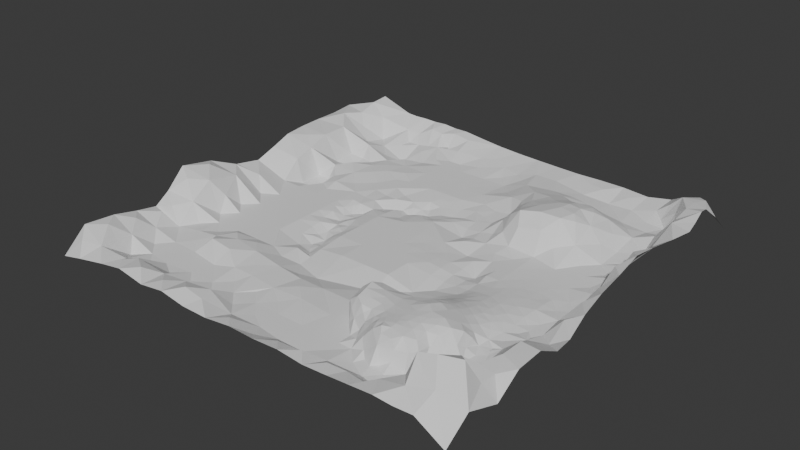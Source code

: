 # Source: floor.blend  (saved by Blender 4.3.34; exported with 4.5.12 LTS)
import bpy
from mathutils import Matrix  # noqa: F401  (used for matrix-valued properties, if any)

bpy.ops.wm.read_factory_settings(use_empty=True)
scene = bpy.context.scene
scene.name = 'Scene'

# ---- collections
col_collection = bpy.data.collections.new('Collection'); scene.collection.children.link(col_collection)

# ---- world
world_world = bpy.data.worlds.new('World'); scene.world = world_world
world_world.use_nodes = True; world_world.node_tree.nodes.clear()
_N = world_world.node_tree.nodes; _L = world_world.node_tree.links
n0 = _N.new('ShaderNodeOutputWorld'); n0.name = 'World Output'; n0.location = (300, 300)
n1 = _N.new('ShaderNodeBackground'); n1.name = 'Background'; n1.location = (10, 300)
n1.inputs[0].default_value = (0.05088, 0.05088, 0.05088, 1.0)
_L.new(n1.outputs[0], n0.inputs[0])
n0.is_active_output = True
world_world.color = (0.05088, 0.05088, 0.05088)
world_world.sun_shadow_jitter_overblur = 0.0

# ---- meshes
me_plane_003 = bpy.data.meshes.new('Plane.003')
me_plane_003.from_pydata([(-19.1, -1.477, 2.44), (-18.55, -7.779, 3.356), (-15.0, 8.843, -0.04727), (-18.71, 19.54, 3.229), (-12.5, 15.0, -1.073), (-16.35, 6.725, -0.732), (-13.12, 18.36, 0.7766), (-16.55, -5.215, 1.388), (-17.16, 4.622, 1.498), (-13.75, 16.25, 0.009983), (14.25, -16.03, 1.506), (-11.25, 6.25, 0.04646), (-15.0, -2.5, 0.0), (-16.87, 2.497, 0.008775), (-12.09, 18.14, 0.7424), (-10.73, 18.12, 0.8096), (-14.54, 19.76, 1.94), (-12.69, 19.17, 1.304), (-11.24, 17.49, 0.2178), (-8.105, 18.3, 0.8214), (17.78, -18.26, 2.859), (15.69, -18.79, 2.552), (15.86, -20.29, 1.857), (4.878, 10.36, 1.262), (11.73, 8.422, 2.568), (13.82, 9.189, 0.8305), (7.702, 5.881, 1.75), (11.13, 9.119, 2.877), (8.179, 12.97, 1.771), (10.77, 7.557, 2.933), (6.627, 12.48, 1.838), (11.86, 11.27, 2.366), (8.609, 14.25, 0.8147), (7.063, 15.83, 0.6779), (6.061, 8.585, 2.069), (8.35, 15.76, 0.5168), (11.2, 6.006, 0.8756), (10.51, 12.82, 2.066), (11.19, 16.24, 0.2371), (13.89, 11.12, 1.045), (9.771, 10.56, 2.826), (10.69, -2.171, 0.1631), (13.87, 2.498, 0.01429), (17.03, -2.247, 0.1002), (14.89, -3.655, 0.2561), (16.72, -5.43, 0.0), (9.6, -3.938, 0.2101), (-10.58, 18.79, 1.337), (10.99, -5.1, 0.7725), (13.26, -8.41, 1.271), (10.46, -3.711, 0.3717), (8.057, -6.738, 0.2973), (11.26, -2.898, 0.3214), (11.38, -4.324, 0.5781), (12.2, -1.181, 0.2015), (13.73, -2.879, 0.3522), (8.887, -4.918, 0.1962), (13.86, -9.404, 1.348), (18.45, -5.734, 0.2834), (14.25, -9.456, 1.014), (9.762, -14.23, 2.56), (10.74, -12.41, 2.447), (9.273, -10.41, 2.268), (11.36, -1.757, 0.1999), (10.88, -11.44, 2.412), (13.53, 0.2582, 0.1084), (9.789, 6.25, 2.027), (12.01, -11.67, 2.326), (11.24, -10.27, 2.417), (8.683, -13.15, 2.22), (13.95, -12.09, 0.2841), (13.95, -10.04, 1.716), (10.17, -10.86, 2.363), (9.712, 13.47, 1.547), (10.12, -14.73, 2.291), (11.73, -11.07, 2.401), (9.463, -13.58, 2.444), (11.4, -14.78, 1.412), (9.129, -12.81, 2.383), (12.94, -13.26, 0.3682), (10.41, -13.41, 2.573), (12.43, -10.34, 2.375), (9.366, -11.36, 2.356), (12.51, -11.34, 2.3), (11.15, -14.8, 2.283), (16.8, -6.162, 0.2119), (12.35, -14.39, 1.428), (12.28, -13.36, 1.952), (-16.25, -16.25, 0.0), (9.446, -15.13, 0.9762), (9.546, -16.67, 4.736e-05), (-7.769, -17.37, 1.068), (8.902, -14.73, 1.259), (5.172, -12.36, 1.333), (4.922, -8.984, 0.5549), (8.886, -11.74, 2.337), (7.27, -10.05, 2.242), (6.704, -12.76, 1.719), (7.246, -12.41, 2.053), (3.281, -10.62, 0.0), (6.288, -8.477, 1.267), (5.878, 10.72, 1.866), (4.558, -9.316, 0.02947), (6.296, -12.46, 2.155), (2.812, -11.25, 0.0), (5.754, -8.5, 0.4301), (6.179, -18.68, 1.191), (8.406, -12.25, 2.257), (-2.5, -15.0, 0.0), (7.234, -14.12, 0.3552), (7.726, -13.94, 1.054), (-3.75, -16.25, 0.0), (18.89, -19.14, 1.509), (-7.5, -15.0, 0.0), (8.915, -17.29, 0.1281), (-0.3941, 12.04, 0.03869), (6.821, -13.34, 0.5467), (1.25, -16.25, 0.0), (9.683, -6.895, 1.253), (11.31, -15.03, 0.5304), (12.03, -18.75, 1.175), (7.982, -12.93, 1.982), (7.488, -17.5, 0.2562), (8.75, -16.25, 0.0), (3.75, -16.25, 0.0), (15.62, -5.621, 0.006067), (11.2, 12.15, 2.271), (14.14, -5.443, 0.3867), (13.75, -4.366, 0.4127), (9.73, -5.808, 0.7894), (15.6, -4.206, 0.03861), (10.84, 10.59, 2.685), (-12.26, 19.98, 1.832), (13.37, -5.374, 0.5766), (15.01, -1.186, 0.2313), (16.09, -4.805, 6.657e-08), (5.12, 9.478, 1.387), (-14.69, -17.82, 0.8668), (12.88, -14.15, 0.08865), (5.978, 7.33, 1.879), (13.1, -6.684, 0.8539), (2.856, 12.02, 0.8099), (15.36, -8.857, 0.03207), (11.68, -5.412, 0.8367), (8.266, -13.66, 1.817), (12.78, -13.76, 1.371), (6.875, -15.62, 0.0), (11.53, -11.96, 2.355), (8.174, -14.49, 1.073), (9.378, -12.19, 2.4), (11.74, -8.102, 1.778), (10.87, -6.99, 1.44), (13.47, -7.494, 0.8543), (12.52, -8.099, 1.501), (11.7, -6.432, 1.135), (15.62, -9.375, 0.0), (13.57, -11.75, 1.227), (-9.722, 20.11, 1.709), (14.36, -10.29, 0.6207), (14.15, -6.996, 0.4192), (15.39, -8.359, 0.0), (6.939, -8.07, 0.812), (9.376, -5.41, 0.5142), (14.5, -8.973, 0.1667), (12.67, -5.99, 0.8291), (8.867, -13.7, 2.238), (18.26, -9.219, 2.259), (15.39, -7.108, 0.003809), (13.87, -8.716, 0.9308), (14.85, -6.336, 0.1578), (16.13, -8.252, 0.2119), (13.48, -12.57, 0.2869), (-19.24, 13.68, 2.962), (14.77, -11.3, 0.09496), (13.0, -11.81, 1.902), (4.747, -9.262, 1.483), (5.52, -11.99, 2.342), (7.554, -11.63, 2.27), (5.866, -8.217, -0.273), (3.75, -10.0, 0.0), (4.209, -11.52, 1.017), (5.029, -8.743, -0.2847), (4.062, -11.25, 0.0001115), (4.584, -11.82, 1.593), (5.625, -13.12, 0.0), (-11.33, 11.33, 0.1836), (11.68, -9.009, 2.123), (10.75, -8.629, 2.217), (4.548, -10.35, 2.054), (8.796, -7.787, 1.439), (-6.397, 20.18, 1.439), (10.83, -13.29, 2.492), (10.06, -13.37, 2.555), (8.404, -11.16, 2.293), (10.05, -12.45, 2.473), (6.509, -11.57, 2.342), (1.246, 13.52, 0.2341), (12.25, -12.26, 2.104), (10.43, -13.96, 2.546), (14.56, -15.25, 1.507), (11.53, -12.9, 2.312), (-16.58, 14.22, 0.381), (9.727, -12.9, 2.486), (5.863, -12.85, 0.932), (7.373, -9.51, 2.089), (5.194, -10.02, 2.581), (6.37, -10.8, 2.421), (4.062, -12.5, 0.0), (15.02, 1.285, 0.01496), (7.781, -7.936, 1.202), (8.425, -7.148, 0.7884), (6.279, -7.493, -0.2847), (7.579, -6.221, -0.06037), (8.735, -6.087, 0.4745), (6.273, -6.225, -0.3593), (8.133, -10.01, 2.178), (6.88, -8.767, 1.747), (-8.75, 13.75, 0.0), (9.163, -9.424, 2.114), (-8.737, 16.86, 0.2176), (-8.75, 15.62, 0.0), (-13.76, 6.231, 0.1171), (-15.0, 2.5, 0.0), (14.44, -17.21, 2.039), (10.28, -18.48, 1.112), (-17.64, 0.01126, 1.296), (-13.79, 13.72, -0.217), (-12.62, -9.962, 0.4917), (-15.01, 6.61, -0.7753), (-16.25, 16.25, 0.009983), (-15.94, 1.25, 0.0), (-11.25, 13.75, 0.002146), (-11.26, 8.925, 0.3269), (10.35, -7.484, 1.697), (-9.371, -11.36, 0.9013), (-8.997, -8.632, 0.5309), (-9.531, -12.97, 0.0), (-11.25, -13.75, 0.0), (-13.75, -13.75, 0.0), (-11.49, -11.29, 1.131), (8.255, -8.79, 1.851), (8.168, -5.564, 0.06799), (10.69, -5.9, 1.004), (11.0, -7.955, 1.869), (-15.02, 3.775, -0.5405), (14.38, -14.69, 0.002743), (10.1, -11.78, 2.42), (5.431, -10.95, 2.538), (6.25, -13.75, 0.0), (7.225, -10.74, 2.312), (3.781, -8.426, -0.3603), (6.373, -9.965, 2.297), (5.349, -8.961, 2.055), (11.73, -7.413, 1.492), (15.89, 20.44, 1.615), (15.06, 17.52, 0.2924), (19.58, 18.63, 1.568), (16.43, 17.38, 1.456), (17.99, 11.82, 2.081), (16.84, 10.93, 0.1077), (17.72, 18.07, 2.606), (17.82, 16.36, 2.708), (19.17, 17.33, 2.716), (18.03, 13.32, 2.592), (7.068, 18.94, 0.8192), (19.69, 14.33, 2.79), (17.96, 10.33, 1.571), (15.94, 16.56, 0.0002596), (18.63, 20.18, 0.8236), (18.22, 19.32, 2.472), (14.18, 16.55, 0.0936), (17.14, 20.51, 2.006), (13.8, 13.74, 0.4722), (18.77, 11.99, 2.594), (19.91, 12.82, 2.57), (15.0, 12.49, 0.5263), (17.38, 15.14, 0.2798), (4.436, 11.28, 1.156), (-6.25, -13.75, 0.0), (12.53, 14.99, 0.2233), (16.28, 18.79, 2.399), (14.15, 18.38, 0.5745), (17.43, 12.11, 1.281), (12.35, 20.03, 0.7716), (11.05, 18.72, 0.7635), (15.23, 18.59, 1.41), (14.56, 20.29, 1.084), (8.54, 18.68, 0.8912), (9.873, 17.42, 0.2667), (4.068, 17.59, 0.7801), (1.1, 16.2, 0.4522), (7.361, 20.01, 0.9827), (12.21, 17.47, 0.3244), (2.647, 20.08, 0.9498), (4.669, 12.99, 1.515), (6.885, 14.36, 1.267), (9.815, -8.242, 1.974), (11.35, 13.55, 1.334), (2.539, 14.94, 0.8556), (7.193, 17.38, 0.4124), (-16.25, -6.25, 0.0), (-4.838, 17.8, 0.519), (-1.112, 16.23, 0.09295), (13.39, -10.84, 2.152), (-17.75, -2.76, 2.172), (0.04405, 17.15, 0.4387), (4.965, 20.05, 0.9117), (-3.419, 18.46, 0.6704), (-9.16, 19.16, 1.604), (10.34, -17.08, 9.473e-05), (-8.433, 20.16, 1.698), (1.788, 17.68, 0.7398), (-6.25, 16.25, 0.0), (-1.954, 20.14, 1.075), (-4.187, 16.51, 0.1972), (-4.207, 20.17, 1.21), (-13.84, 10.06, 0.1751), (-11.25, 16.25, -0.01079), (-6.25, 13.75, 0.0), (-11.73, 18.77, 1.552), (-3.75, 13.75, 0.0), (-2.5, 15.0, 0.0), (-20.37, -3.423, 3.109), (-7.5, 15.0, 0.0), (-7.5, 16.25, 0.0), (-3.75, 12.5, 0.0), (-7.422, 17.49, 0.6952), (-9.974, 17.47, 0.4352), (-14.46, 18.2, 0.9833), (-13.55, 19.87, 1.918), (8.125, -15.62, 0.0), (-17.42, -6.222, 2.991), (-17.77, 14.97, 1.497), (-17.66, 9.173, 2.432), (18.72, -20.04, 0.9501), (17.71, 14.67, 2.298), (-16.25, -3.75, 0.0), (-17.15, 17.3, 1.967), (-13.77, 4.54, -0.06588), (16.64, 13.32, 0.8672), (-18.33, -9.925, 1.549), (-18.62, -19.18, 1.734), (-16.36, 9.426, -0.2272), (-20.43, 11.04, 2.805), (-17.08, -10.33, 0.04954), (15.67, 18.16, 1.346), (-16.24, 11.36, 0.01466), (-15.0, -7.5, 0.0), (-12.5, 17.5, 0.000381), (-15.6, 19.75, 2.012), (-15.0, 12.62, 0.9451), (-19.61, 5.894, 3.044), (-18.97, -4.784, 3.622), (16.17, 0.7031, 0.0), (-13.5, -19.1, 1.725), (-17.23, -8.43, 1.757), (-20.84, 13.84, 2.558), (9.867, 18.72, 0.5879), (-17.8, 11.96, 2.366), (-13.8, 8.803, 0.6489), (-16.25, -13.75, 0.0), (-18.56, 15.65, 2.616), (-13.75, -1.25, 0.0), (-19.41, 3.776, 2.455), (18.21, -0.9635, 1.589), (-13.12, 0.625, 0.0), (12.53, -3.575, 0.4436), (-16.56, -0.9375, 0.0), (-9.194, 18.27, 0.3821), (-16.18, 4.282, -0.6993), (-1.838, 17.66, 0.4675), (-1.401, -11.25, 0.2459), (-11.42, -8.619, 0.6755), (-17.32, 6.747, 1.937), (-5.863, 17.72, 0.5901), (-8.505, -19.03, 1.636), (-13.76, 11.38, -0.211), (-16.95, -16.9, 1.357), (3.75, -15.0, 0.0), (16.24, -17.69, 3.35), (14.75, -15.82, 3.012), (6.25, -16.25, 0.0), (-14.98, 11.7, -0.2274), (-19.7, 1.891, 1.576), (-13.75, -6.25, 0.0), (-16.25, -8.75, 0.0), (-8.706, 17.47, 0.5681), (-13.75, -8.75, 0.001885), (-13.75, 1.25, 0.0), (-7.402, 19.16, 1.345), (-18.49, -10.96, 1.333), (-13.75, -3.75, 0.0), (13.54, -17.43, 0.8258), (-18.65, 7.566, 2.681), (1.158, -18.65, 0.4399), (-18.41, -13.8, 1.819), (5.0, -17.5, 0.0), (7.494, -16.25, 0.1281), (-4.251, -18.79, 1.445), (-12.5, -3.75, 0.0), (16.86, -13.17, 1.673), (15.62, -13.93, 0.838), (-13.75, 17.5, 0.0001905), (8.735, -15.03, 0.4584), (-13.75, -16.24, 0.07761), (-19.46, -15.2, 2.335), (-15.04, -12.43, 0.03161), (7.39, -19.91, 1.143), (-14.92, 7.565, 0.493), (1.562, -11.25, 0.0), (2.5, -17.5, 0.0), (7.301, -13.2, 1.402), (3.125, -12.5, 0.0), (0.3125, -17.19, 0.0), (-13.75, -11.21, 0.1797), (10.3, -12.98, 2.53), (-19.67, -9.113, 2.342), (-17.42, -12.55, 0.7207), (5.625, -15.62, 0.0), (-6.09, -18.8, 1.834), (11.42, -16.04, 4.736e-05), (11.56, -14.04, 2.305), (9.116, -14.43, 2.125), (-1.317, -18.7, 0.9388), (10.1, -15.95, 0.1385), (-19.83, -7.153, 4.032), (2.293, -19.81, 1.123), (15.54, -14.19, 1.814), (-4.879, -20.16, 1.21), (-2.475, -17.53, 0.2096), (9.307, -15.54, 0.1384), (-7.537, -12.5, 0.3097), (-4.902, -17.37, 1.411), (-5.481, -12.51, 0.2974), (10.65, -15.44, 0.1594), (8.616, -18.71, 1.233), (0.03658, -12.48, 0.2163), (-7.738, -9.867, 0.6528), (5.312, -14.06, 0.0), (-6.561, -8.132, -0.1647), (7.5, -15.0, 0.0), (-19.77, -12.66, 1.643), (1.371, -13.75, 0.118), (-1.25, -16.25, 0.0), (-6.418, -11.22, 0.3963), (-3.75, -13.75, 0.0), (-1.27, -13.75, 0.0286), (-3.723, -9.081, -0.3969), (-2.541, -20.01, 1.042), (5.0, -13.75, 0.0), (-7.301, -20.16, 1.618), (5.625, -14.38, 0.0), (-15.0, -20.04, 1.211), (-6.25, -16.25, 0.01852), (12.5, -16.25, 0.0), (-8.644, -16.36, 0.0), (-12.31, -20.25, 1.818), (3.647, -18.62, 0.8995), (18.94, -14.83, 2.075), (13.12, -15.62, 0.0), (4.062, -13.75, 0.0), (-12.5, -12.5, 0.0), (-18.24, -16.72, 2.403), (-12.81, -15.31, 0.0), (-11.02, -19.09, 1.913), (-16.77, -18.63, 1.644), (-17.13, -15.28, 1.234), (6.25, -15.0, 0.0), (-9.969, -17.73, 1.111), (5.0, -16.25, 0.0), (-12.89, -17.91, 1.562), (-18.67, 17.62, 3.127), (-17.58, -20.29, 0.858), (-19.71, -18.0, 2.437), (-11.26, -16.25, 0.07044), (-21.02, 16.36, 2.631), (14.26, -20.42, 2.071), (5.0, -15.0, 0.0), (18.91, -13.19, 1.889), (2.5, -15.0, 0.0), (5.0, -12.5, 0.0001753), (4.896, -19.85, 1.309), (14.62, -7.842, 0.1798), (14.15, -11.11, 1.133), (18.18, -11.29, 2.221), (13.16, -9.368, 1.763), (12.85, -12.64, 1.234), (15.21, -16.92, 4.024), (17.19, -4.609, 0.0), (17.44, -20.07, 1.743), (13.69, -6.314, 0.5876), (16.68, -16.67, 4.322), (15.07, -2.341, 0.3224), (19.91, -17.49, 1.701), (12.5, -15.0, 0.0), (11.86, -20.1, 1.606), (14.52, -12.6, 0.1192), (20.05, -12.07, 2.208), (-15.05, 5.049, -1.081), (16.86, -14.22, 3.038), (20.16, -14.62, 0.8337), (15.01, -9.999, 0.06542), (19.99, -7.117, 1.068), (-12.5, 2.5, 0.0), (16.25, -3.438, 0.0), (12.57, -4.828, 0.6221), (17.49, -7.497, 0.978), (-15.0, 0.0, 0.0), (12.54, -7.002, 1.12), (18.29, -3.516, 1.277), (19.47, -2.662, 1.77), (-20.74, 19.23, 1.785), (13.98, 1.426, 0.04116), (13.66, -1.183, 0.2412), (17.26, -0.2331, 0.005088), (19.8, -5.158, 0.9978), (18.18, 1.345, 1.736), (16.25, 3.75, 0.0), (19.11, 2.808, 2.562), (18.01, 4.109, 2.427), (18.03, 6.883, 2.555), (16.25, 6.25, 0.0), (16.25, 8.75, 0.0), (13.75, 6.25, 0.0), (13.76, 3.699, 0.0006347), (12.47, 4.371, 0.0004348), (18.93, 8.54, 2.538), (15.02, 2.517, 0.0007404), (17.28, 5.194, 0.5301), (15.0, 7.5, 0.0), (17.36, 2.575, 0.2906), (-15.0, 15.0, 0.01997), (17.2, 7.812, 0.5746), (18.95, 5.748, 2.986), (19.42, 15.9, 3.111), (0.0, 0.0, 0.0), (0.3406, 20.11, 1.004), (10.4, -9.535, 2.414), (9.721, 9.278, 2.975), (19.27, -0.03624, 2.288), (10.0, 0.01099, -0.003235), (-20.0, -20.13, 0.2065), (20.0, 20.0, 0.0), (20.01, -9.396, 2.284), (20.0, -20.02, 0.1592), (-10.34, 10.18, 0.2296), (19.52, 10.66, 2.598), (-10.27, -9.598, 0.819), (-20.25, -0.3574, 1.76), (5.264, 4.727, -0.1697), (10.16, 15.07, 0.4578), (15.0, -4.905, 0.1721), (7.51, 2.523, -0.2253), (15.0, 15.0, 0.0), (-5.0, -15.0, 0.0), (15.03, 9.973, 0.1545), (-5.0, 15.0, 0.0), (-0.6448, 4.811, -0.01749), (-5.0, 10.0, 0.0), (-2.5, 10.0, 0.0), (-10.0, 0.0, 0.0), (-5.003, -5.032, -0.2386), (2.5, 2.502, -0.1097), (5.324, 15.39, 0.9058), (5.046, -4.95, -0.7186), (2.562, -6.852, -0.7206), (0.0, -10.0, 0.0), (-15.0, -15.0, 0.0), (-5.149, 4.857, -0.3093), (-15.0, -5.0, 0.0), (0.0, -5.0, 0.0), (10.15, -4.855, 0.5879), (0.0, -15.0, 0.0), (5.011, 0.05376, -0.1334), (15.0, 5.0, 0.0), (2.5, -2.5, 0.0), (9.699, -19.93, 1.297), (7.442, 4.925, 0.2118), (7.514, -2.463, -0.3457), (-2.446, -8.162, -0.7937), (7.525, 0.08861, -0.7868), (4.18, -10.21, 1.073), (9.993, 4.988, 0.03798), (-10.0, -5.0, 0.0), (9.85, 20.02, 0.9637), (2.13, 7.574, -0.2175), (2.506, 5.016, -0.6768), (-2.5, -9.998, 0.005766), (2.5, -10.0, 0.0), (10.0, 2.5, 0.0), (0.0, 15.0, 0.0), (5.0, 2.512, -0.5968), (2.5, 10.0, 0.0), (-2.5, -5.0, 0.0), (-7.5, 10.0, 0.0), (0.1047, -7.508, -0.7449), (5.012, -2.488, -0.2323), (0.0, 2.5, 0.0), (-9.946, 15.01, -0.4465), (7.131, 6.953, 2.761), (-0.4386, 7.461, -0.5756), (8.887, 7.339, 3.021), (5.059, -7.485, -0.5694), (7.497, -4.972, -0.2372), (2.501, 0.004765, -0.0425), (12.57, 7.241, 1.112), (-2.937, -12.63, 0.1628), (-2.745, 6.821, -0.9785), (-14.85, -9.909, 0.2067), (-10.0, -15.0, 0.0), (-5.0, 0.0, 0.0), (-10.0, -2.5, 0.0), (-4.884, 7.39, -0.3799), (-10.0, -7.5, 0.0), (-8.125, -7.5, 0.0), (-9.652, -20.25, 1.361), (-4.993, -7.527, -0.6589), (-12.5, -7.5, 0.0), (-20.06, 8.424, 2.963), (-4.934, -9.992, 0.2865), (-7.502, 4.918, -0.09132), (-8.106, 2.408, -0.7673), (-7.498, 12.5, 0.01195), (-2.5, 3.125, 0.0), (-2.845, 4.888, -0.2557), (-7.489, -5.079, -0.6126), (-2.5, -2.5, 0.0), (-5.0, 2.5, 0.0), (4.259, 9.942, 0.2642), (-5.0, -2.5, 0.0), (0.0, -2.5, 0.0), (-12.5, 4.988, 0.3746), (-1.25, 1.875, 0.0), (-6.832, -2.566, -1.044), (-10.0, 2.5, 0.0), (-7.394, -0.3378, -0.5089), (-19.98, -10.39, 1.154), (-11.06, 20.07, 1.854), (-10.0, 5.0, 0.0), (-7.5, 8.125, 0.0), (-7.521, 6.551, -0.2142), (7.478, -7.449, 0.04563), (-8.748, 9.53, 0.0113), (-4.045, 5.972, -1.181), (-8.765, 4.98, -0.1666), (-6.571, 2.46, -0.307), (-9.048, 3.677, -0.04351), (-15.07, 10.13, -0.5955), (-8.983, -0.342, -0.2915), (-8.123, 5.74, -0.02742), (1.013, 9.07, -0.143), (-9.024, 0.8031, -0.1041), (3.753, 5.008, -0.3385), (-8.126, 3.665, -0.165), (2.184, 8.76, -0.1907), (-12.5, 3.75, 0.002698), (9.616, 11.82, 2.381), (-2.366, 8.147, -0.4211), (6.068, 6.003, 0.7113), (-12.5, -5.0, 0.0), (-8.811, 10.95, 0.1788), (13.75, -16.25, 0.0), (10.19, -15.24, 1.55), (12.5, -17.5, 0.0), (13.23, -18.6, 1.878), (-0.2067, -19.79, 1.162), (16.09, -1.093, 0.002083), (18.13, -15.59, 3.937), (16.15, -10.72, 0.02549), (-9.688, 7.891, 0.0), (-12.5, 12.49, -0.01504), (7.758, 9.235, 2.639), (-8.75, 6.562, 0.0), (-10.0, 3.75, 0.0), (-10.05, 12.49, 0.01806), (-12.43, 10.09, 0.2982), (-10.0, -1.25, 0.0), (-12.47, 7.582, 0.3688), (-11.25, 1.25, 0.0), (-0.3224, 3.655, -0.008746), (-5.074, 3.678, -0.1538), (-8.538, -1.308, -0.214), (-2.812, 1.953, 0.0), (-5.0, -1.25, 0.0), (-9.212, -3.141, -0.1921), (-1.572, 3.968, -0.008746), (-7.525, -1.443, -0.7978), (0.9305, 4.913, -0.3472), (-8.424, -3.783, -0.3842), (0.9277, 3.656, -0.06359), (-1.25, 2.812, 0.0), (-8.559, -2.3, -0.3294), (-3.75, 2.812, 0.0), (-7.148, -3.906, -0.9665), (-6.254, -0.04242, -0.392), (2.5, -5.0, 0.0), (9.819, -2.664, 0.0591), (-3.784, 4.037, -0.3758), (-3.725, -6.597, -0.5161), (-6.564, -6.266, -0.1193), (7.813, 11.29, 2.286), (-3.228, 4.022, -0.2518), (-5.924, -1.283, -0.3842), (-3.75, -1.25, 0.0), (-3.75, 1.562, 0.0), (-1.745, 4.849, -0.1366), (-6.578, 1.229, -0.299), (-3.125, 0.7812, 0.0), (-2.5, 0.0, 0.0), (-1.25, 1.562, 0.0), (3.637, 6.253, -0.2507), (0.6114, 6.165, -0.1995), (3.75, 3.751, -0.05492), (-3.957, 4.919, -0.5036), (-0.9474, 3.812, -0.008746), (-1.637, 6.115, -0.6076), (12.7, 12.33, 1.597), (-5.159, 6.164, -0.903), (-3.752, -3.766, -0.1193), (12.49, 9.674, 1.942), (8.926, 10.45, 2.729), (-8.747, -5.042, -0.3095), (-3.804, 7.139, -0.7071), (-5.002, -3.766, -0.1193), (-8.436, -6.271, -0.1547), (-1.507, 7.192, -0.6206), (3.443, 8.137, -0.1667), (-12.5, -2.5, 0.0), (-6.286, 7.803, -0.3103), (2.208, 6.256, -0.3896), (-2.5, 12.5, 0.0), (-4.998, -6.28, -0.4741), (-1.366, 8.435, -0.3428), (-6.262, 6.473, -0.1877), (-0.6698, 6.248, -0.3505), (-6.0, -4.119, -0.6162), (-6.197, -5.137, -0.9), (-0.3789, 8.896, -0.2869), (-5.0, 1.25, 0.0), (-3.752, -5.016, -0.1193), (-6.664, 3.691, -0.2901), (4.815, 7.868, 0.7393), (0.9375, 10.62, 0.0), (-1.25, 10.0, 0.0), (-3.599, 8.265, -0.2968), (4.943, 6.215, 0.03565), (0.6041, 7.834, -0.4762), (2.5, 1.254, -0.09302), (5.038, -1.314, -0.06741), (-6.718, -4.633, -0.9095), (-2.539, 5.673, -0.3545), (-7.315, 1.838, -0.652), (6.29, -3.705, -0.679), (-9.512, 1.652, -0.05206), (6.285, -1.219, -0.3032), (6.279, -2.469, -0.4482), (7.528, -1.204, -0.4103), (-6.5, 4.983, -0.7281), (-8.589, 3.037, -0.3107), (-6.879, 5.694, -0.117), (1.572, 8.322, -0.1803), (-4.47, 6.703, -0.6182), (8.754, -2.479, -0.2602), (-12.5, 0.0, 0.0), (-10.0, 1.25, 0.0), (-8.05, 0.7302, -0.7796), (-3.75, 10.0, 0.0), (-6.25, 10.0, 0.0), (3.75, 2.507, -0.3532), (-5.0, 12.5, 0.0), (8.755, 1.262, -0.1127), (-3.162, 7.568, -0.7906), (8.755, 3.762, -0.1127), (11.2, 0.1119, 0.06407), (6.255, 2.518, -0.4111), (10.0, 1.25, 0.0), (7.518, 1.306, -0.5062), (6.946, 3.693, -0.1551), (-5.573, 6.932, -0.2838), (6.274, 0.1189, -0.336), (-7.81, -6.292, -0.3095), (14.97, 0.07049, 0.0718), (10.32, -1.413, 0.04918), (-10.0, -3.75, 0.0), (-9.062, -6.25, 0.0), (12.8, 2.302, 0.02244), (8.755, 2.512, -0.1127), (12.27, -0.06578, 0.1178), (6.255, 1.576, -0.2322), (11.3, 1.207, 0.03347), (5.0, 1.257, -0.3583), (11.57, 2.454, 0.01067), (7.521, -3.719, -0.4363), (8.781, -1.226, -0.2342), (8.682, 0.0655, -0.07103), (8.611, -3.627, -0.1878), (12.77, 1.029, 0.06464), (1.25, 0.0, 0.0), (3.753, 0.01763, -0.06057), (3.756, -2.494, -0.1162), (1.25, -1.25, 0.0), (-9.269, -1.904, -0.107), (3.746, 1.261, -0.1656), (-8.933, 2.238, -0.2296), (-6.383, -3.36, -0.9669), (-6.986, 0.4402, -0.3166), (-2.183, 9.139, -0.1578), (-4.025, 9.566, -0.07419), (-1.15, 5.47, -0.2517), (-3.373, 5.642, -0.5612), (11.22, -0.7135, 0.1057), (-4.392, 3.268, -0.1879), (12.46, -2.227, 0.3107), (-5.832, 3.095, -0.1451), (-11.25, -6.25, 0.0), (2.5, -1.25, 0.0), (1.263, 1.238, -0.05399), (3.773, -3.725, -0.3593), (-4.364, -5.814, -0.3774), (-5.778, -6.896, -0.3897), (-5.756, -5.739, -0.706), (-5.503, -3.307, -0.2424), (-6.384, -1.933, -0.6244), (-5.927, -2.542, -0.3687), (-7.639, -3.183, -0.5614), (-7.716, -2.408, -0.8057), (-6.66, -0.8155, -0.3592), (2.782, 8.167, -0.2041), (-6.25, 9.062, 0.0), (2.884, 6.914, -0.2341), (0.3402, 6.899, -0.2678), (1.302, 7.055, -0.2163), (-7.393, 3.127, -0.7964), (-4.3, 9.133, -0.1484), (-5.643, 8.901, -0.1551), (-8.339, 1.555, -0.6536), (-4.942, 8.695, -0.1899), (-0.01672, 5.488, -0.1085), (-6.25, 11.25, 0.0), (-3.05, 9.133, -0.1484), (3.763, -1.245, 0.005288), (-4.664, 5.4, -0.8831), (-5.951, 4.275, -0.5086), (-10.0, -6.25, 0.0), (-5.81, 5.65, -0.8305)], [], [(334, 544, 112), (229, 332, 201), (505, 133, 128), (393, 351, 373), (361, 337, 471), (401, 400, 496), (6, 14, 319), (172, 356, 343), (332, 229, 337), (361, 471, 475), (6, 17, 329), (351, 393, 618), (6, 329, 328), (126, 656, 131), (157, 637, 47), (139, 599, 34), (14, 348, 18), (17, 132, 329), (15, 327, 47), (15, 319, 18), (601, 66, 29), (65, 787, 513), (63, 41, 52), (16, 349, 328), (20, 667, 491), (128, 127, 551), (223, 487, 380), (128, 55, 366), (21, 379, 487), (126, 716, 297), (357, 584, 287), (400, 427, 499), (21, 664, 476), (489, 334, 112), (109, 116, 248), (23, 101, 277), (23, 628, 136), (24, 29, 605), (26, 66, 601), (25, 555, 39), (25, 605, 529), (26, 599, 658), (28, 73, 32), (27, 719, 131), (27, 538, 29), (28, 295, 30), (28, 656, 73), (777, 577, 549), (101, 23, 136), (741, 139, 34), (719, 24, 605), (30, 294, 101), (24, 719, 27), (700, 28, 30), (31, 131, 719), (73, 550, 32), (66, 582, 36), (131, 31, 126), (32, 550, 35), (33, 299, 563), (33, 295, 35), (628, 23, 277), (46, 795, 56), (34, 671, 101), (35, 550, 288), (295, 33, 563), (29, 538, 601), (36, 582, 525), (719, 25, 39), (777, 774, 552), (37, 656, 126), (38, 292, 288), (38, 550, 279), (39, 716, 719), (39, 555, 275), (40, 656, 720), (577, 26, 658), (41, 696, 52), (41, 63, 782), (364, 539, 514), (43, 510, 364), (42, 527, 524), (42, 785, 512), (308, 19, 389), (812, 55, 513), (488, 45, 85), (18, 348, 317), (58, 488, 85), (315, 389, 326), (85, 169, 167), (46, 50, 696), (46, 571, 50), (50, 571, 53), (48, 571, 242), (48, 143, 53), (49, 153, 485), (129, 213, 118), (58, 85, 506), (51, 641, 210), (186, 150, 243), (795, 46, 696), (31, 716, 126), (52, 696, 50), (19, 326, 389), (143, 48, 242), (186, 153, 150), (63, 812, 54), (54, 787, 810), (54, 812, 513), (43, 509, 510), (812, 366, 55), (241, 213, 56), (57, 168, 485), (57, 71, 59), (186, 187, 537), (68, 81, 186), (59, 158, 163), (71, 57, 485), (60, 76, 422), (60, 74, 198), (61, 415, 191), (61, 246, 194), (62, 193, 82), (168, 59, 163), (45, 488, 135), (62, 218, 215), (174, 303, 83), (64, 72, 246), (353, 514, 530), (128, 44, 55), (69, 78, 107), (147, 200, 197), (253, 154, 151), (147, 75, 64), (80, 198, 191), (186, 243, 187), (68, 537, 72), (483, 70, 173), (74, 60, 422), (72, 82, 246), (80, 415, 192), (309, 114, 435), (76, 202, 78), (76, 192, 202), (77, 421, 84), (422, 165, 144), (79, 245, 171), (79, 486, 145), (121, 411, 144), (74, 84, 198), (149, 95, 107), (81, 485, 186), (313, 307, 370), (62, 215, 193), (83, 303, 81), (78, 149, 107), (70, 156, 171), (84, 421, 198), (138, 145, 86), (82, 149, 246), (121, 107, 98), (145, 87, 86), (149, 194, 246), (200, 87, 197), (200, 61, 191), (77, 86, 421), (505, 53, 143), (451, 477, 467), (458, 499, 667), (69, 76, 78), (458, 667, 493), (172, 343, 358), (177, 98, 107), (93, 183, 480), (93, 203, 176), (94, 175, 105), (94, 181, 102), (193, 95, 82), (195, 177, 249), (96, 251, 249), (96, 215, 204), (245, 401, 496), (69, 165, 76), (193, 249, 177), (175, 94, 102), (105, 100, 161), (105, 161, 211), (100, 252, 216), (66, 36, 29), (588, 99, 179), (810, 63, 54), (102, 250, 179), (193, 215, 249), (411, 97, 203), (103, 176, 203), (98, 195, 103), (104, 412, 182), (105, 175, 252), (170, 166, 506), (20, 112, 493), (245, 494, 459), (137, 354, 470), (72, 537, 62), (319, 14, 18), (484, 668, 400), (116, 411, 203), (70, 496, 173), (398, 429, 432), (330, 123, 403), (65, 781, 512), (668, 173, 496), (440, 330, 403), (668, 155, 501), (245, 199, 427), (428, 398, 419), (330, 440, 397), (392, 664, 223), (400, 401, 427), (153, 152, 508), (125, 551, 169), (43, 492, 504), (127, 490, 169), (162, 571, 56), (162, 213, 129), (366, 53, 505), (51, 213, 212), (129, 242, 571), (366, 52, 53), (368, 327, 386), (123, 330, 397), (374, 312, 301), (133, 164, 490), (65, 513, 781), (213, 162, 56), (366, 812, 52), (796, 65, 512), (514, 353, 666), (353, 208, 781), (353, 530, 527), (662, 74, 422), (81, 303, 485), (143, 164, 505), (87, 145, 486), (61, 64, 246), (484, 478, 497), (81, 75, 83), (499, 427, 380), (451, 248, 438), (663, 120, 664), (144, 148, 422), (144, 411, 110), (489, 20, 21), (92, 422, 148), (253, 508, 154), (726, 654, 827), (415, 80, 191), (58, 515, 509), (150, 153, 253), (71, 485, 303), (571, 162, 129), (243, 253, 151), (153, 49, 152), (243, 233, 296), (539, 364, 510), (368, 308, 47), (378, 479, 124), (248, 451, 467), (400, 499, 478), (183, 247, 188), (170, 155, 668), (118, 233, 151), (107, 121, 69), (85, 45, 135), (315, 190, 389), (186, 537, 68), (68, 72, 64), (85, 167, 170), (17, 6, 319), (79, 138, 245), (242, 129, 118), (43, 666, 492), (19, 308, 386), (161, 216, 209), (186, 485, 153), (71, 483, 158), (397, 122, 123), (245, 459, 661), (243, 150, 253), (161, 100, 216), (102, 179, 581), (105, 252, 100), (240, 189, 209), (147, 67, 75), (102, 581, 175), (251, 96, 204), (97, 103, 203), (181, 94, 105), (103, 97, 98), (183, 93, 176), (370, 307, 314), (161, 641, 211), (177, 107, 193), (189, 118, 210), (383, 225, 13), (201, 172, 358), (189, 210, 209), (68, 64, 75), (87, 421, 86), (198, 80, 192), (58, 506, 502), (99, 182, 179), (203, 93, 480), (175, 188, 252), (486, 174, 197), (7, 336, 304), (67, 147, 197), (668, 501, 173), (174, 156, 303), (61, 200, 147), (121, 144, 69), (87, 486, 197), (183, 176, 247), (175, 581, 188), (215, 96, 249), (166, 502, 506), (207, 480, 182), (189, 296, 118), (213, 51, 210), (241, 603, 212), (194, 149, 202), (103, 195, 176), (95, 193, 107), (484, 400, 478), (603, 241, 56), (401, 245, 427), (353, 527, 208), (189, 240, 296), (105, 211, 178), (168, 49, 485), (121, 98, 411), (327, 368, 47), (472, 341, 541), (199, 380, 427), (354, 456, 470), (328, 229, 531), (369, 13, 222), (349, 3, 471), (398, 448, 429), (456, 354, 452), (61, 194, 415), (61, 147, 64), (79, 171, 486), (603, 56, 795), (78, 202, 149), (46, 56, 571), (571, 48, 53), (416, 340, 355), (326, 386, 219), (51, 212, 641), (174, 486, 156), (466, 377, 88), (62, 537, 218), (224, 663, 309), (47, 637, 319), (105, 178, 181), (168, 57, 59), (95, 149, 82), (44, 551, 130), (146, 381, 397), (410, 124, 479), (285, 280, 286), (285, 281, 255), (259, 282, 339), (258, 263, 282), (280, 254, 286), (266, 259, 532), (263, 273, 274), (339, 276, 553), (259, 555, 522), (345, 255, 257), (341, 473, 541), (257, 267, 276), (282, 263, 339), (262, 256, 269), (546, 273, 258), (7, 331, 300), (335, 261, 276), (339, 553, 275), (264, 299, 287), (7, 300, 569), (273, 263, 258), (274, 265, 263), (281, 285, 286), (273, 546, 274), (268, 271, 269), (335, 263, 534), (259, 522, 532), (119, 77, 662), (258, 266, 546), (266, 258, 282), (280, 345, 257), (262, 260, 261), (280, 271, 254), (267, 257, 255), (716, 31, 719), (266, 526, 546), (280, 260, 269), (288, 357, 287), (345, 280, 285), (260, 262, 269), (255, 345, 285), (289, 306, 293), (289, 311, 298), (37, 297, 73), (315, 374, 301), (605, 29, 36), (299, 35, 288), (282, 259, 266), (294, 30, 295), (289, 293, 311), (306, 264, 291), (26, 577, 582), (315, 307, 313), (310, 157, 308), (289, 298, 563), (306, 289, 299), (584, 357, 284), (370, 321, 302), (312, 374, 326), (289, 563, 299), (310, 389, 190), (637, 132, 319), (315, 326, 374), (326, 19, 386), (132, 17, 319), (536, 313, 370), (308, 368, 386), (157, 47, 308), (6, 348, 14), (329, 16, 328), (8, 383, 13), (361, 172, 332), (661, 10, 245), (361, 332, 337), (392, 661, 663), (332, 172, 201), (67, 83, 75), (138, 79, 145), (351, 8, 373), (343, 618, 333), (327, 15, 18), (201, 350, 531), (102, 181, 250), (201, 358, 350), (369, 8, 13), (277, 294, 141), (201, 531, 229), (34, 136, 741), (475, 356, 172), (342, 333, 373), (726, 592, 654), (34, 599, 671), (28, 32, 295), (294, 277, 101), (25, 719, 605), (331, 7, 304), (136, 628, 741), (292, 38, 279), (475, 471, 511), (538, 40, 720), (716, 39, 275), (10, 661, 223), (224, 309, 435), (363, 8, 351), (656, 40, 131), (340, 416, 636), (223, 21, 487), (348, 6, 402), (344, 340, 636), (337, 349, 471), (26, 601, 599), (348, 402, 9), (328, 531, 9), (628, 277, 141), (199, 245, 10), (6, 328, 402), (337, 229, 328), (7, 569, 336), (341, 472, 465), (369, 244, 498), (213, 241, 212), (473, 341, 465), (511, 471, 3), (337, 328, 349), (379, 21, 20), (245, 138, 494), (25, 529, 555), (123, 90, 424), (89, 662, 92), (184, 248, 203), (396, 469, 124), (525, 785, 524), (538, 27, 131), (477, 378, 124), (430, 123, 424), (460, 412, 479), (777, 549, 591), (207, 412, 460), (148, 109, 440), (469, 477, 124), (124, 410, 396), (172, 361, 475), (165, 69, 144), (319, 15, 47), (68, 75, 81), (741, 726, 710), (434, 420, 119), (662, 430, 424), (354, 137, 452), (480, 449, 184), (458, 500, 478), (224, 576, 495), (86, 119, 494), (90, 123, 114), (398, 432, 419), (434, 662, 424), (476, 22, 21), (20, 493, 667), (29, 24, 27), (777, 591, 774), (741, 745, 658), (469, 396, 381), (525, 524, 574), (83, 67, 197), (377, 465, 88), (403, 89, 92), (166, 543, 502), (393, 333, 618), (295, 32, 35), (90, 309, 424), (260, 280, 261), (480, 207, 460), (89, 403, 430), (120, 663, 224), (109, 110, 411), (380, 491, 499), (122, 114, 123), (662, 434, 119), (605, 36, 525), (741, 710, 745), (662, 89, 430), (120, 495, 664), (182, 99, 104), (110, 109, 148), (8, 363, 383), (309, 90, 114), (370, 314, 321), (223, 664, 21), (424, 309, 420), (71, 303, 483), (148, 440, 403), (114, 122, 435), (136, 34, 101), (422, 92, 662), (342, 408, 2), (328, 9, 402), (458, 493, 500), (109, 411, 116), (440, 146, 397), (158, 59, 71), (400, 668, 496), (440, 109, 467), (76, 60, 198), (87, 200, 421), (76, 198, 192), (491, 379, 20), (479, 378, 460), (525, 589, 791), (170, 142, 155), (383, 548, 225), (135, 488, 504), (233, 243, 151), (146, 440, 467), (465, 472, 452), (412, 104, 409), (536, 370, 305), (123, 430, 403), (22, 489, 21), (49, 168, 152), (495, 120, 224), (499, 458, 478), (377, 466, 462), (112, 544, 493), (112, 20, 489), (315, 301, 307), (70, 171, 496), (28, 700, 656), (133, 490, 127), (599, 139, 658), (176, 195, 247), (342, 373, 408), (77, 119, 86), (576, 224, 435), (261, 335, 534), (253, 153, 508), (342, 2, 647), (641, 161, 209), (85, 135, 125), (340, 344, 355), (62, 82, 72), (379, 491, 487), (333, 393, 373), (299, 33, 35), (306, 299, 264), (104, 588, 409), (525, 791, 785), (661, 392, 223), (386, 327, 219), (543, 166, 484), (73, 297, 550), (700, 30, 101), (477, 418, 467), (70, 483, 156), (418, 477, 469), (369, 222, 244), (477, 449, 460), (134, 492, 666), (233, 118, 296), (536, 311, 293), (398, 428, 448), (63, 52, 812), (170, 160, 142), (268, 269, 256), (335, 339, 263), (656, 37, 73), (370, 302, 305), (261, 534, 262), (44, 492, 55), (480, 184, 203), (465, 377, 462), (514, 666, 43), (139, 741, 658), (74, 662, 84), (257, 276, 261), (550, 38, 288), (266, 532, 526), (268, 256, 542), (403, 92, 148), (465, 452, 137), (26, 582, 66), (85, 125, 169), (65, 796, 787), (77, 84, 662), (297, 37, 126), (380, 199, 10), (52, 50, 53), (533, 526, 520), (536, 305, 311), (785, 42, 524), (726, 741, 628), (291, 264, 287), (420, 434, 424), (525, 582, 589), (44, 504, 492), (726, 628, 592), (174, 83, 197), (97, 411, 98), (335, 276, 339), (257, 261, 280), (339, 275, 259), (438, 184, 449), (664, 392, 663), (418, 381, 467), (265, 534, 263), (380, 487, 491), (514, 43, 364), (381, 418, 469), (380, 10, 223), (551, 125, 135), (138, 86, 494), (109, 248, 467), (43, 488, 509), (40, 538, 131), (248, 116, 203), (43, 504, 488), (696, 41, 782), (122, 397, 381), (787, 54, 513), (781, 208, 512), (130, 551, 135), (389, 310, 308), (357, 288, 284), (378, 477, 460), (44, 130, 504), (133, 127, 128), (527, 42, 512), (353, 781, 666), (58, 502, 515), (85, 170, 506), (58, 509, 488), (133, 505, 164), (165, 422, 76), (781, 134, 666), (477, 438, 449), (63, 810, 782), (327, 18, 317), (44, 128, 551), (492, 134, 513), (55, 492, 513), (504, 130, 135), (134, 781, 513), (366, 505, 128), (166, 668, 484), (343, 333, 358), (412, 207, 182), (184, 438, 248), (99, 588, 104), (144, 110, 148), (170, 668, 166), (208, 527, 512), (449, 480, 460), (381, 146, 467), (477, 451, 438), (641, 212, 214), (482, 160, 170), (2, 408, 359), (606, 446, 436), (425, 1, 331), (606, 371, 587), (152, 482, 159), (410, 117, 413), (439, 819, 699), (429, 111, 432), (412, 442, 479), (322, 352, 304), (304, 0, 322), (387, 617, 347), (322, 425, 352), (417, 360, 406), (376, 670, 350), (358, 346, 350), (670, 376, 675), (230, 13, 225), (395, 405, 466), (408, 228, 221), (244, 222, 338), (537, 187, 296), (551, 127, 169), (413, 572, 443), (638, 11, 631), (498, 244, 338), (445, 554, 108), (641, 209, 210), (448, 665, 423), (429, 423, 413), (429, 443, 108), (423, 665, 413), (394, 665, 426), (555, 259, 275), (572, 117, 479), (470, 404, 137), (455, 113, 609), (486, 171, 156), (508, 140, 164), (590, 290, 305), (554, 453, 432), (678, 365, 763), (304, 336, 12), (455, 468, 91), (177, 195, 98), (453, 91, 432), (338, 503, 655), (501, 158, 173), (556, 318, 769), (671, 538, 720), (501, 155, 163), (482, 167, 169), (463, 474, 609), (117, 572, 413), (88, 465, 137), (677, 359, 408), (344, 385, 355), (468, 455, 609), (91, 453, 113), (609, 474, 468), (413, 665, 394), (602, 178, 211), (375, 468, 615), (567, 404, 463), (141, 592, 628), (415, 194, 202), (419, 91, 450), (412, 409, 436), (252, 205, 251), (111, 554, 432), (428, 419, 450), (567, 88, 137), (470, 474, 463), (564, 214, 603), (91, 419, 432), (439, 699, 614), (115, 590, 730), (572, 442, 436), (409, 566, 436), (450, 375, 615), (431, 444, 437), (468, 375, 91), (247, 206, 251), (470, 463, 404), (350, 382, 376), (554, 111, 108), (311, 290, 298), (294, 563, 298), (507, 362, 763), (619, 447, 616), (565, 250, 602), (113, 455, 91), (413, 394, 410), (344, 406, 608), (468, 464, 615), (619, 439, 437), (137, 404, 567), (554, 445, 606), (619, 444, 433), (344, 636, 390), (140, 490, 164), (371, 566, 587), (372, 617, 227), (619, 433, 606), (496, 171, 245), (547, 235, 613), (278, 554, 433), (433, 554, 606), (413, 443, 429), (579, 447, 587), (431, 278, 433), (142, 163, 155), (566, 409, 588), (663, 454, 420), (239, 461, 236), (439, 616, 819), (236, 234, 239), (470, 464, 468), (439, 614, 437), (439, 619, 616), (375, 450, 91), (88, 567, 466), (143, 242, 154), (569, 384, 659), (111, 429, 108), (442, 572, 479), (164, 143, 154), (344, 390, 417), (444, 619, 437), (444, 431, 433), (226, 531, 350), (606, 436, 371), (446, 572, 436), (609, 237, 463), (447, 619, 587), (447, 579, 616), (1, 355, 331), (362, 727, 763), (431, 236, 113), (221, 677, 408), (461, 238, 463), (420, 309, 663), (566, 371, 436), (236, 609, 113), (614, 235, 437), (661, 459, 454), (151, 242, 118), (152, 168, 482), (152, 490, 140), (163, 142, 160), (454, 494, 420), (601, 538, 671), (742, 743, 737), (156, 483, 303), (470, 456, 464), (742, 592, 141), (158, 483, 173), (454, 663, 661), (443, 572, 108), (159, 482, 169), (160, 482, 163), (218, 296, 240), (163, 158, 501), (647, 382, 346), (163, 482, 168), (115, 730, 743), (154, 508, 164), (490, 159, 169), (242, 151, 154), (167, 482, 170), (152, 140, 508), (459, 494, 454), (462, 466, 405), (417, 395, 466), (178, 602, 181), (217, 622, 323), (642, 545, 669), (239, 547, 227), (180, 480, 183), (115, 742, 141), (180, 581, 182), (181, 602, 250), (606, 108, 446), (333, 342, 346), (464, 456, 615), (240, 204, 215), (362, 507, 12), (462, 473, 465), (382, 647, 376), (547, 372, 227), (588, 179, 250), (448, 423, 429), (388, 503, 222), (365, 507, 763), (231, 670, 674), (390, 636, 441), (316, 675, 376), (426, 481, 457), (188, 205, 252), (188, 247, 205), (226, 670, 4), (567, 238, 406), (399, 611, 727), (399, 569, 659), (355, 385, 347), (727, 391, 399), (556, 320, 321), (598, 317, 4), (606, 445, 108), (185, 670, 675), (338, 631, 221), (581, 180, 183), (0, 548, 322), (317, 348, 4), (617, 387, 227), (278, 431, 113), (344, 417, 406), (391, 569, 399), (360, 567, 406), (554, 278, 113), (238, 461, 406), (567, 360, 466), (669, 545, 232), (191, 421, 200), (344, 608, 385), (384, 617, 659), (300, 355, 347), (225, 548, 0), (507, 230, 225), (228, 408, 5), (192, 415, 202), (216, 252, 251), (195, 206, 247), (115, 196, 590), (367, 0, 304), (195, 249, 206), (395, 417, 441), (473, 462, 405), (336, 569, 12), (453, 554, 113), (669, 677, 11), (228, 498, 221), (461, 239, 227), (421, 191, 198), (204, 240, 216), (9, 531, 4), (359, 677, 675), (581, 179, 182), (601, 671, 599), (367, 304, 12), (727, 362, 12), (373, 5, 408), (11, 677, 631), (391, 727, 12), (205, 247, 251), (507, 367, 12), (742, 737, 650), (238, 567, 463), (372, 547, 613), (206, 249, 251), (671, 720, 700), (187, 243, 296), (670, 231, 4), (324, 220, 323), (590, 196, 298), (675, 316, 359), (503, 388, 365), (360, 417, 466), (240, 209, 216), (210, 118, 213), (211, 641, 214), (212, 603, 214), (385, 608, 347), (559, 325, 769), (598, 231, 674), (414, 461, 227), (231, 598, 4), (13, 230, 222), (742, 115, 743), (622, 318, 323), (230, 507, 222), (214, 564, 602), (215, 218, 240), (8, 5, 373), (608, 387, 347), (338, 222, 503), (342, 647, 346), (346, 358, 333), (569, 391, 12), (218, 537, 296), (219, 324, 326), (498, 338, 221), (304, 352, 331), (219, 327, 220), (677, 221, 631), (220, 598, 323), (498, 228, 5), (369, 498, 5), (367, 225, 0), (647, 316, 376), (367, 507, 225), (598, 220, 327), (461, 414, 406), (590, 321, 730), (338, 655, 631), (414, 608, 406), (325, 559, 730), (325, 556, 769), (324, 219, 220), (323, 556, 324), (622, 217, 674), (730, 320, 325), (320, 730, 321), (320, 556, 325), (390, 441, 417), (384, 569, 347), (318, 556, 323), (318, 622, 769), (317, 598, 327), (355, 300, 331), (352, 425, 331), (617, 384, 347), (556, 314, 312), (556, 312, 324), (5, 8, 369), (312, 326, 324), (388, 507, 365), (590, 302, 321), (670, 226, 350), (507, 388, 222), (608, 414, 227), (669, 232, 677), (307, 301, 314), (669, 11, 638), (314, 556, 321), (232, 545, 675), (545, 185, 675), (302, 590, 305), (234, 431, 437), (301, 312, 314), (234, 547, 239), (235, 614, 613), (550, 297, 279), (115, 141, 196), (196, 141, 298), (297, 716, 279), (141, 294, 298), (235, 547, 437), (494, 119, 420), (294, 295, 563), (234, 236, 431), (237, 461, 463), (234, 437, 547), (470, 468, 474), (236, 237, 609), (700, 101, 671), (382, 350, 346), (410, 394, 426), (642, 639, 594), (283, 284, 292), (412, 436, 442), (290, 590, 298), (290, 311, 305), (281, 283, 292), (287, 299, 288), (287, 584, 291), (292, 284, 288), (1, 425, 416), (602, 211, 214), (677, 232, 675), (316, 647, 359), (283, 584, 284), (270, 281, 292), (280, 269, 271), (281, 286, 283), (270, 279, 553), (267, 255, 270), (355, 1, 416), (611, 399, 659), (365, 678, 503), (569, 300, 347), (553, 272, 275), (185, 545, 674), (716, 272, 279), (188, 581, 183), (669, 638, 672), (531, 226, 4), (236, 461, 237), (272, 716, 275), (272, 553, 279), (250, 565, 588), (480, 180, 182), (270, 292, 279), (647, 2, 359), (387, 608, 227), (251, 204, 216), (348, 9, 4), (267, 553, 276), (267, 270, 553), (152, 159, 490), (617, 372, 613), (670, 185, 674), (117, 410, 479), (217, 598, 674), (598, 217, 323), (255, 281, 270), (642, 669, 639), (405, 395, 441), (648, 651, 560), (620, 649, 644), (583, 843, 784), (617, 814, 659), (625, 693, 688), (672, 649, 640), (642, 594, 660), (649, 672, 644), (620, 653, 740), (721, 625, 688), (653, 644, 646), (614, 784, 613), (583, 784, 724), (638, 673, 646), (626, 718, 593), (640, 639, 672), (638, 644, 672), (673, 638, 655), (673, 634, 646), (648, 681, 635), (660, 622, 674), (669, 672, 639), (764, 634, 678), (622, 660, 594), (648, 560, 676), (681, 648, 676), (651, 764, 560), (611, 676, 727), (627, 813, 645), (648, 765, 651), (686, 635, 681), (634, 673, 655), (579, 698, 616), (545, 660, 674), (648, 635, 765), (676, 560, 727), (653, 620, 644), (757, 620, 740), (692, 623, 697), (611, 684, 691), (627, 645, 706), (625, 780, 699), (740, 842, 757), (688, 684, 583), (691, 686, 681), (783, 583, 684), (783, 611, 659), (698, 579, 593), (735, 561, 723), (843, 583, 814), (561, 739, 718), (593, 739, 698), (718, 626, 629), (583, 783, 659), (763, 560, 678), (649, 620, 640), (629, 723, 718), (728, 639, 733), (714, 557, 685), (583, 721, 688), (723, 561, 718), (714, 690, 679), (562, 689, 597), (705, 624, 685), (843, 613, 784), (634, 655, 503), (731, 616, 698), (613, 843, 814), (784, 614, 724), (736, 561, 735), (736, 625, 699), (739, 593, 718), (701, 623, 624), (814, 617, 613), (814, 583, 659), (780, 614, 699), (701, 713, 697), (724, 614, 780), (560, 763, 727), (724, 721, 583), (690, 714, 685), (679, 597, 689), (682, 707, 709), (611, 783, 684), (682, 623, 704), (683, 629, 703), (729, 586, 710), (683, 610, 702), (738, 627, 706), (426, 457, 410), (738, 610, 704), (559, 743, 730), (627, 738, 704), (725, 600, 732), (658, 549, 577), (685, 623, 690), (687, 586, 711), (687, 557, 689), (689, 562, 586), (597, 679, 690), (623, 701, 697), (700, 720, 656), (690, 623, 632), (725, 734, 600), (725, 732, 657), (612, 722, 744), (692, 627, 704), (638, 646, 644), (607, 725, 657), (725, 715, 734), (623, 692, 704), (545, 642, 660), (709, 535, 632), (586, 729, 711), (721, 724, 780), (780, 625, 721), (707, 682, 704), (708, 535, 709), (535, 708, 626), (597, 690, 632), (639, 640, 733), (629, 683, 702), (623, 685, 624), (557, 679, 689), (737, 600, 746), (586, 687, 689), (626, 703, 629), (707, 610, 708), (732, 737, 743), (557, 705, 685), (478, 500, 497), (704, 610, 707), (703, 626, 708), (684, 688, 691), (549, 745, 710), (560, 764, 678), (557, 714, 679), (725, 607, 715), (638, 631, 655), (407, 576, 435), (549, 652, 712), (592, 742, 650), (607, 722, 643), (737, 746, 650), (745, 549, 658), (610, 738, 706), (557, 808, 705), (744, 771, 657), (620, 759, 640), (612, 761, 722), (607, 771, 722), (711, 837, 687), (568, 844, 757), (809, 750, 607), (839, 807, 833), (650, 760, 654), (713, 701, 624), (564, 817, 695), (830, 734, 711), (635, 805, 765), (633, 804, 823), (702, 826, 686), (740, 813, 680), (681, 801, 691), (568, 680, 697), (806, 732, 743), (643, 809, 607), (623, 682, 709), (715, 808, 734), (558, 807, 766), (106, 481, 407), (737, 732, 600), (621, 832, 653), (610, 694, 702), (694, 610, 706), (733, 844, 717), (733, 759, 757), (809, 713, 624), (623, 709, 632), (831, 711, 729), (652, 586, 712), (627, 811, 680), (585, 827, 654), (709, 707, 708), (122, 381, 396), (122, 106, 407), (651, 753, 764), (750, 715, 607), (610, 703, 708), (740, 832, 645), (652, 549, 710), (635, 826, 694), (691, 825, 686), (835, 651, 765), (611, 801, 676), (629, 821, 723), (610, 683, 703), (650, 654, 592), (625, 749, 693), (568, 697, 713), (572, 446, 108), (495, 476, 664), (702, 822, 823), (831, 585, 746), (735, 821, 823), (710, 829, 729), (698, 818, 731), (564, 695, 565), (699, 820, 736), (579, 570, 593), (585, 760, 746), (697, 811, 692), (813, 627, 680), (813, 740, 645), (811, 697, 680), (811, 627, 692), (844, 733, 757), (844, 568, 717), (586, 652, 710), (842, 740, 680), (481, 106, 396), (407, 435, 122), (549, 712, 591), (842, 568, 757), (778, 612, 728), (587, 566, 579), (410, 457, 396), (778, 733, 717), (715, 750, 705), (837, 557, 687), (809, 643, 713), (808, 557, 734), (771, 744, 722), (771, 607, 657), (841, 568, 713), (841, 643, 717), (839, 744, 657), (744, 833, 836), (565, 595, 566), (612, 778, 717), (559, 766, 839), (106, 122, 396), (457, 481, 396), (512, 785, 796), (514, 516, 530), (516, 539, 518), (517, 574, 527), (503, 678, 634), (514, 539, 516), (518, 533, 519), (593, 570, 626), (579, 595, 570), (517, 530, 528), (519, 533, 528), (491, 667, 499), (520, 532, 528), (521, 532, 529), (521, 574, 528), (574, 524, 527), (562, 712, 586), (574, 523, 525), (565, 602, 564), (695, 570, 565), (522, 555, 529), (533, 520, 528), (566, 588, 565), (595, 565, 570), (570, 695, 575), (523, 574, 529), (606, 587, 619), (632, 535, 597), (523, 605, 525), (605, 523, 529), (518, 519, 530), (532, 522, 529), (509, 515, 510), (530, 519, 528), (630, 570, 575), (530, 516, 518), (630, 535, 626), (570, 630, 626), (574, 521, 529), (532, 520, 526), (579, 566, 595), (532, 521, 528), (530, 517, 527), (543, 484, 497), (574, 517, 528), (760, 650, 746), (564, 752, 596), (760, 585, 654), (827, 585, 726), (759, 733, 640), (759, 620, 757), (832, 740, 653), (832, 621, 645), (803, 621, 758), (751, 706, 645), (753, 634, 764), (621, 803, 835), (621, 835, 751), (750, 624, 705), (646, 758, 653), (808, 715, 705), (758, 621, 653), (561, 818, 739), (835, 753, 651), (835, 765, 751), (829, 710, 726), (805, 706, 765), (805, 635, 694), (826, 635, 686), (826, 702, 694), (801, 611, 691), (801, 681, 676), (825, 633, 686), (829, 585, 729), (761, 643, 722), (830, 831, 746), (825, 691, 688), (643, 761, 717), (824, 633, 825), (824, 688, 693), (735, 804, 693), (823, 629, 702), (804, 735, 823), (633, 822, 686), (561, 820, 731), (735, 749, 736), (804, 633, 693), (822, 633, 823), (822, 702, 686), (688, 824, 825), (749, 625, 736), (749, 735, 693), (830, 600, 734), (803, 646, 634), (821, 629, 823), (821, 735, 723), (806, 559, 839), (820, 561, 736), (806, 657, 732), (820, 699, 731), (699, 819, 731), (831, 729, 585), (819, 616, 731), (818, 698, 739), (818, 561, 731), (578, 755, 752), (803, 753, 835), (803, 634, 753), (803, 758, 646), (837, 711, 734), (817, 575, 695), (817, 564, 596), (733, 778, 728), (816, 562, 597), (568, 841, 717), (596, 748, 840), (575, 815, 800), (596, 799, 817), (552, 774, 788), (604, 747, 816), (800, 535, 630), (604, 815, 840), (799, 596, 840), (787, 796, 789), (799, 575, 817), (747, 604, 802), (747, 562, 816), (798, 573, 802), (798, 604, 840), (558, 767, 828), (815, 604, 800), (815, 575, 840), (797, 535, 800), (797, 604, 816), (573, 790, 802), (748, 573, 840), (596, 755, 754), (578, 762, 793), (603, 792, 752), (696, 762, 795), (788, 573, 779), (639, 828, 594), (838, 558, 769), (657, 806, 839), (838, 622, 594), (558, 834, 836), (828, 639, 728), (594, 767, 838), (728, 834, 828), (836, 612, 744), (834, 728, 836), (834, 558, 828), (767, 594, 828), (767, 558, 838), (766, 559, 769), (831, 830, 711), (833, 558, 836), (540, 775, 770), (833, 744, 839), (807, 839, 766), (562, 747, 802), (807, 558, 833), (552, 786, 772), (604, 798, 802), (762, 696, 793), (568, 842, 680), (762, 578, 795), (575, 800, 630), (790, 591, 802), (790, 788, 591), (552, 776, 770), (794, 580, 793), (540, 773, 789), (768, 591, 712), (589, 786, 770), (578, 792, 795), (535, 816, 597), (772, 582, 577), (577, 777, 772), (788, 790, 573), (774, 591, 788), (786, 589, 772), (585, 829, 726), (786, 552, 770), (776, 580, 770), (768, 562, 802), (777, 552, 772), (612, 836, 728), (591, 768, 802), (809, 624, 750), (580, 794, 770), (754, 756, 580), (754, 779, 573), (696, 782, 793), (573, 798, 840), (792, 603, 795), (761, 612, 717), (582, 772, 589), (557, 837, 734), (535, 797, 816), (782, 540, 793), (785, 791, 789), (752, 564, 603), (580, 756, 793), (754, 573, 748), (754, 748, 596), (755, 578, 754), (706, 805, 694), (575, 799, 840), (755, 596, 752), (562, 768, 712), (756, 578, 793), (754, 578, 756), (604, 797, 800), (794, 540, 770), (754, 580, 779), (792, 578, 752), (540, 794, 793), (622, 838, 769), (775, 589, 770), (621, 751, 645), (775, 540, 789), (806, 743, 559), (791, 589, 789), (787, 773, 810), (558, 766, 769), (589, 775, 789), (773, 787, 789), (788, 580, 776), (643, 841, 713), (810, 540, 782), (830, 746, 600), (706, 751, 765), (633, 824, 693), (773, 540, 810), (796, 785, 789), (788, 776, 552), (788, 779, 580)])
me_plane_003.update()

# ---- objects
ob_plane_col = bpy.data.objects.new('Plane-col', me_plane_003)

# ---- transforms, parenting, visibility, modifiers, constraints
ob_plane_col.location = (0.0, 0.0, 5.74)

# ---- collection membership
col_collection.objects.link(ob_plane_col)

# ---- scene / render settings (as saved in the file)
scene.frame_start = 1; scene.frame_end = 250; scene.frame_set(1)
scene.render.engine = 'BLENDER_EEVEE_NEXT'
bpy.context.view_layer.update()

# ---- added for rendering (the .blend has no active camera and no usable light): camera, sun
cam_auto = bpy.data.cameras.new('AutoCamera')
cam_auto.lens = 50.0
cam_auto.sensor_width = 36.0
cam_auto.clip_end = 1000.0
ob_auto_camera = bpy.data.objects.new('AutoCamera', cam_auto)
scene.collection.objects.link(ob_auto_camera)
ob_auto_camera.location = (53.5291, -64.7074, 50.4795)
ob_auto_camera.rotation_euler = (1.09748, -7.21219e-08, 0.694738)
scene.camera = ob_auto_camera
light_auto_sun = bpy.data.lights.new('AutoSun', 'SUN')
light_auto_sun.energy = 3.0
light_auto_sun.angle = 0.0523599
ob_auto_sun = bpy.data.objects.new('AutoSun', light_auto_sun)
scene.collection.objects.link(ob_auto_sun)
ob_auto_sun.rotation_euler = (0.872665, 0.174533, 0.523599)
bpy.context.view_layer.update()
